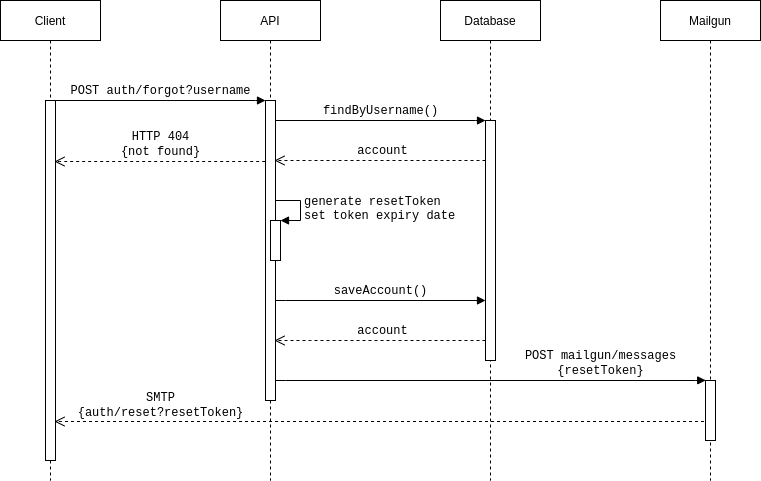

The diagram above was exported from draw.io. Its source (the exported page's mxGraphModel, read from the mxfile embedded in the PNG):
<mxGraphModel dx="1422" dy="957" grid="1" gridSize="10" guides="1" tooltips="1" connect="1" arrows="1" fold="1" page="1" pageScale="1" pageWidth="1100" pageHeight="850" background="#ffffff" math="0" shadow="0">
  <root>
    <mxCell id="y3UNuRQ3sE3M4ULQ1QHo-0" />
    <mxCell id="y3UNuRQ3sE3M4ULQ1QHo-1" parent="y3UNuRQ3sE3M4ULQ1QHo-0" />
    <mxCell id="y3UNuRQ3sE3M4ULQ1QHo-2" value="&lt;font face=&quot;Helvetica&quot;&gt;API&lt;/font&gt;" style="shape=umlLifeline;perimeter=lifelinePerimeter;whiteSpace=wrap;html=1;container=1;collapsible=0;recursiveResize=0;outlineConnect=0;rounded=0;shadow=0;comic=0;labelBackgroundColor=none;strokeWidth=1;fontFamily=Verdana;fontSize=12;align=center;fillColor=none;" vertex="1" parent="y3UNuRQ3sE3M4ULQ1QHo-1">
      <mxGeometry x="320" y="80" width="100" height="480" as="geometry" />
    </mxCell>
    <mxCell id="y3UNuRQ3sE3M4ULQ1QHo-3" value="" style="html=1;points=[];perimeter=orthogonalPerimeter;rounded=0;shadow=0;comic=0;labelBackgroundColor=none;strokeWidth=1;fontFamily=Verdana;fontSize=12;align=center;" vertex="1" parent="y3UNuRQ3sE3M4ULQ1QHo-2">
      <mxGeometry x="45" y="100" width="10" height="300" as="geometry" />
    </mxCell>
    <mxCell id="y3UNuRQ3sE3M4ULQ1QHo-6" value="&lt;font face=&quot;Helvetica&quot;&gt;Database&lt;/font&gt;" style="shape=umlLifeline;perimeter=lifelinePerimeter;whiteSpace=wrap;html=1;container=1;collapsible=0;recursiveResize=0;outlineConnect=0;rounded=0;shadow=0;comic=0;labelBackgroundColor=none;strokeWidth=1;fontFamily=Verdana;fontSize=12;align=center;fillColor=none;" vertex="1" parent="y3UNuRQ3sE3M4ULQ1QHo-1">
      <mxGeometry x="540" y="80" width="100" height="480" as="geometry" />
    </mxCell>
    <mxCell id="y3UNuRQ3sE3M4ULQ1QHo-7" value="" style="html=1;points=[];perimeter=orthogonalPerimeter;rounded=0;shadow=0;comic=0;labelBackgroundColor=none;strokeWidth=1;fontFamily=Verdana;fontSize=12;align=center;" vertex="1" parent="y3UNuRQ3sE3M4ULQ1QHo-6">
      <mxGeometry x="45" y="120" width="10" height="240" as="geometry" />
    </mxCell>
    <mxCell id="y3UNuRQ3sE3M4ULQ1QHo-8" value="&lt;font face=&quot;Helvetica&quot;&gt;Client&lt;/font&gt;" style="shape=umlLifeline;perimeter=lifelinePerimeter;whiteSpace=wrap;html=1;container=1;collapsible=0;recursiveResize=0;outlineConnect=0;rounded=0;shadow=0;comic=0;labelBackgroundColor=none;strokeWidth=1;fontFamily=Verdana;fontSize=12;align=center;fillColor=none;" vertex="1" parent="y3UNuRQ3sE3M4ULQ1QHo-1">
      <mxGeometry x="100" y="80" width="100" height="480" as="geometry" />
    </mxCell>
    <mxCell id="y3UNuRQ3sE3M4ULQ1QHo-9" value="" style="html=1;points=[];perimeter=orthogonalPerimeter;rounded=0;shadow=0;comic=0;labelBackgroundColor=none;strokeWidth=1;fontFamily=Verdana;fontSize=12;align=center;" vertex="1" parent="y3UNuRQ3sE3M4ULQ1QHo-8">
      <mxGeometry x="45" y="100" width="10" height="360" as="geometry" />
    </mxCell>
    <mxCell id="y3UNuRQ3sE3M4ULQ1QHo-10" value="&lt;font face=&quot;Courier New&quot;&gt;POST auth/forgot?username&lt;/font&gt;" style="html=1;verticalAlign=bottom;endArrow=block;entryX=0;entryY=0;labelBackgroundColor=none;fontFamily=Verdana;fontSize=12;edgeStyle=elbowEdgeStyle;elbow=vertical;" edge="1" parent="y3UNuRQ3sE3M4ULQ1QHo-1" source="y3UNuRQ3sE3M4ULQ1QHo-9" target="y3UNuRQ3sE3M4ULQ1QHo-3">
      <mxGeometry relative="1" as="geometry">
        <mxPoint x="220" y="190" as="sourcePoint" />
      </mxGeometry>
    </mxCell>
    <mxCell id="y3UNuRQ3sE3M4ULQ1QHo-11" value="&lt;font face=&quot;Courier New&quot;&gt;findByUsername()&lt;/font&gt;" style="html=1;verticalAlign=bottom;endArrow=block;entryX=0;entryY=0;labelBackgroundColor=none;fontFamily=Verdana;fontSize=12;edgeStyle=elbowEdgeStyle;elbow=vertical;" edge="1" parent="y3UNuRQ3sE3M4ULQ1QHo-1" source="y3UNuRQ3sE3M4ULQ1QHo-3" target="y3UNuRQ3sE3M4ULQ1QHo-7">
      <mxGeometry relative="1" as="geometry">
        <mxPoint x="370" y="200" as="sourcePoint" />
      </mxGeometry>
    </mxCell>
    <mxCell id="y3UNuRQ3sE3M4ULQ1QHo-12" value="&lt;font face=&quot;Courier New&quot;&gt;account&lt;/font&gt;" style="html=1;verticalAlign=bottom;endArrow=open;dashed=1;endSize=8;labelBackgroundColor=none;fontFamily=Verdana;fontSize=12;edgeStyle=elbowEdgeStyle;elbow=vertical;" edge="1" parent="y3UNuRQ3sE3M4ULQ1QHo-1" source="y3UNuRQ3sE3M4ULQ1QHo-7">
      <mxGeometry x="-0.0197" relative="1" as="geometry">
        <mxPoint x="374" y="240" as="targetPoint" />
        <Array as="points">
          <mxPoint x="420" y="240" />
        </Array>
        <mxPoint x="580" y="240" as="sourcePoint" />
        <mxPoint as="offset" />
      </mxGeometry>
    </mxCell>
    <mxCell id="y3UNuRQ3sE3M4ULQ1QHo-13" value="" style="html=1;points=[];perimeter=orthogonalPerimeter;" vertex="1" parent="y3UNuRQ3sE3M4ULQ1QHo-1">
      <mxGeometry x="370" y="300" width="10" height="40" as="geometry" />
    </mxCell>
    <mxCell id="y3UNuRQ3sE3M4ULQ1QHo-14" value="&lt;font face=&quot;Courier New&quot; style=&quot;font-size: 12px&quot;&gt;generate resetToken&lt;br&gt;set token expiry date&lt;br&gt;&lt;/font&gt;" style="edgeStyle=orthogonalEdgeStyle;html=1;align=left;spacingLeft=2;endArrow=block;rounded=0;entryX=1;entryY=0;labelBackgroundColor=none;" edge="1" parent="y3UNuRQ3sE3M4ULQ1QHo-1" target="y3UNuRQ3sE3M4ULQ1QHo-13">
      <mxGeometry relative="1" as="geometry">
        <mxPoint x="375" y="280" as="sourcePoint" />
        <Array as="points">
          <mxPoint x="400" y="280" />
        </Array>
      </mxGeometry>
    </mxCell>
    <mxCell id="y3UNuRQ3sE3M4ULQ1QHo-15" value="&lt;font face=&quot;Courier New&quot;&gt;SMTP&lt;br&gt;{auth/reset?resetToken}&lt;/font&gt;" style="html=1;verticalAlign=bottom;endArrow=open;dashed=1;endSize=8;labelBackgroundColor=none;fontFamily=Verdana;fontSize=12;edgeStyle=elbowEdgeStyle;elbow=vertical;entryX=0.933;entryY=0.261;entryDx=0;entryDy=0;entryPerimeter=0;" edge="1" parent="y3UNuRQ3sE3M4ULQ1QHo-1">
      <mxGeometry x="1" y="106" relative="1" as="geometry">
        <mxPoint x="153.99999999999991" y="501.03" as="targetPoint" />
        <Array as="points">
          <mxPoint x="199.67" y="501" />
        </Array>
        <mxPoint x="809.5" y="501.0000000000001" as="sourcePoint" />
        <mxPoint as="offset" />
      </mxGeometry>
    </mxCell>
    <mxCell id="y3UNuRQ3sE3M4ULQ1QHo-18" value="&lt;font face=&quot;Courier New&quot;&gt;HTTP 404&lt;br&gt;{not found}&lt;/font&gt;" style="html=1;verticalAlign=bottom;endArrow=open;dashed=1;endSize=8;labelBackgroundColor=none;fontFamily=Verdana;fontSize=12;edgeStyle=elbowEdgeStyle;elbow=vertical;entryX=0.933;entryY=0.261;entryDx=0;entryDy=0;entryPerimeter=0;" edge="1" parent="y3UNuRQ3sE3M4ULQ1QHo-1">
      <mxGeometry x="1" y="106" relative="1" as="geometry">
        <mxPoint x="154" y="241.02999999999986" as="targetPoint" />
        <Array as="points">
          <mxPoint x="199.67" y="241" />
        </Array>
        <mxPoint x="364.6700000000001" y="241.0000000000001" as="sourcePoint" />
        <mxPoint as="offset" />
      </mxGeometry>
    </mxCell>
    <mxCell id="FD2eLcD-1lBjgthKQU41-0" value="&lt;font face=&quot;Courier New&quot;&gt;saveAccount()&lt;/font&gt;" style="html=1;verticalAlign=bottom;endArrow=block;entryX=0;entryY=0;labelBackgroundColor=none;fontFamily=Verdana;fontSize=12;edgeStyle=elbowEdgeStyle;elbow=vertical;" edge="1" parent="y3UNuRQ3sE3M4ULQ1QHo-1">
      <mxGeometry relative="1" as="geometry">
        <mxPoint x="375" y="380.19047619047615" as="sourcePoint" />
        <mxPoint x="585" y="380" as="targetPoint" />
      </mxGeometry>
    </mxCell>
    <mxCell id="V_w6MXdl_HMzv5V0VXhL-0" value="&lt;font face=&quot;Courier New&quot;&gt;account&lt;/font&gt;" style="html=1;verticalAlign=bottom;endArrow=open;dashed=1;endSize=8;labelBackgroundColor=none;fontFamily=Verdana;fontSize=12;edgeStyle=elbowEdgeStyle;elbow=vertical;" edge="1" parent="y3UNuRQ3sE3M4ULQ1QHo-1">
      <mxGeometry x="-0.0197" relative="1" as="geometry">
        <mxPoint x="374" y="420" as="targetPoint" />
        <Array as="points">
          <mxPoint x="420" y="420" />
        </Array>
        <mxPoint x="585" y="420" as="sourcePoint" />
        <mxPoint as="offset" />
      </mxGeometry>
    </mxCell>
    <mxCell id="V_w6MXdl_HMzv5V0VXhL-2" value="&lt;font face=&quot;Helvetica&quot;&gt;Mailgun&lt;/font&gt;" style="shape=umlLifeline;perimeter=lifelinePerimeter;whiteSpace=wrap;html=1;container=1;collapsible=0;recursiveResize=0;outlineConnect=0;rounded=0;shadow=0;comic=0;labelBackgroundColor=none;strokeWidth=1;fontFamily=Verdana;fontSize=12;align=center;fillColor=none;" vertex="1" parent="y3UNuRQ3sE3M4ULQ1QHo-1">
      <mxGeometry x="760" y="80" width="100" height="480" as="geometry" />
    </mxCell>
    <mxCell id="V_w6MXdl_HMzv5V0VXhL-3" value="" style="html=1;points=[];perimeter=orthogonalPerimeter;rounded=0;shadow=0;comic=0;labelBackgroundColor=none;strokeWidth=1;fontFamily=Verdana;fontSize=12;align=center;" vertex="1" parent="V_w6MXdl_HMzv5V0VXhL-2">
      <mxGeometry x="45" y="380" width="10" height="60" as="geometry" />
    </mxCell>
    <mxCell id="V_w6MXdl_HMzv5V0VXhL-1" value="&lt;font face=&quot;Courier New&quot;&gt;POST mailgun/messages&lt;br&gt;{resetToken}&lt;br&gt;&lt;/font&gt;" style="html=1;verticalAlign=bottom;endArrow=block;labelBackgroundColor=none;fontFamily=Verdana;fontSize=12;edgeStyle=elbowEdgeStyle;elbow=vertical;entryX=0.021;entryY=-0.002;entryDx=0;entryDy=0;entryPerimeter=0;" edge="1" parent="y3UNuRQ3sE3M4ULQ1QHo-1">
      <mxGeometry x="0.5107" relative="1" as="geometry">
        <mxPoint x="375" y="460.19047619047615" as="sourcePoint" />
        <mxPoint x="805.21" y="459.88" as="targetPoint" />
        <mxPoint as="offset" />
      </mxGeometry>
    </mxCell>
  </root>
</mxGraphModel>